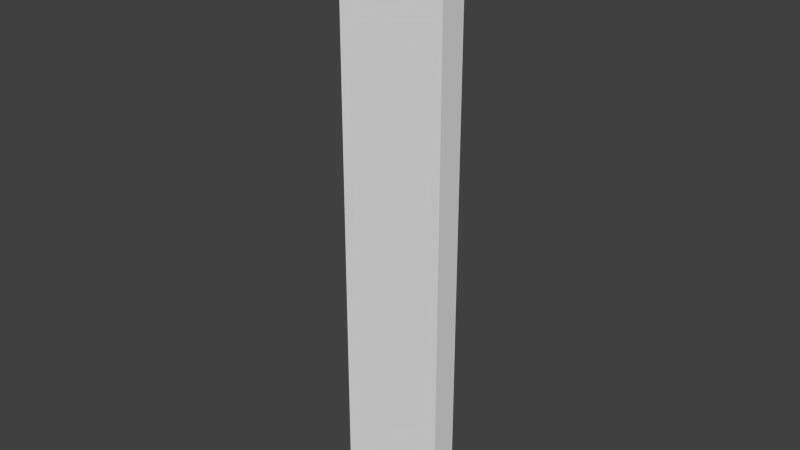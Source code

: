 # Source: fence_default.blend  (saved by Blender 2.73.0; exported with 4.5.12 LTS)
import bpy
from mathutils import Matrix  # noqa: F401  (used for matrix-valued properties, if any)

bpy.ops.wm.read_factory_settings(use_empty=True)
scene = bpy.context.scene
scene.name = 'Scene'

# ---- collections
col_collection_1 = bpy.data.collections.new('Collection 1'); scene.collection.children.link(col_collection_1)

# ---- materials (node trees are filled in below, after node groups)
mat_material_001 = bpy.data.materials.new('Material.001')
mat_material_001.alpha_threshold = 0.0
mat_material_001.roughness = 0.5
mat_material = bpy.data.materials.new('Material')
mat_material.alpha_threshold = 0.0
mat_material.diffuse_color = (0.004108, 0.8, 0.0, 1.0)
mat_material.roughness = 0.5

# ---- material node trees
mat_material_001.use_nodes = True; mat_material_001.node_tree.nodes.clear()
_N = mat_material_001.node_tree.nodes; _L = mat_material_001.node_tree.links
n0 = _N.new('ShaderNodeOutputMaterial'); n0.name = 'Material Output'; n0.location = (300, 300)
n1 = _N.new('ShaderNodeBsdfDiffuse'); n1.name = 'Diffuse BSDF'; n1.location = (10, 300)
n1.inputs[0].default_value = (0.0, 0.007044, 0.8, 1.0)
_L.new(n1.outputs[0], n0.inputs[0])
n0.is_active_output = True

# ---- world
world_world = bpy.data.worlds.new('World'); scene.world = world_world
world_world.color = (0.05088, 0.05088, 0.05088)
world_world.use_sun_shadow = False
world_world.sun_shadow_jitter_overblur = 0.0
world_world.cycles.sampling_method = 'MANUAL'
world_world.cycles.sample_map_resolution = 256

# ---- meshes
me_cube_001 = bpy.data.meshes.new('Cube.001')
me_cube_001.from_pydata([(0.0, 0.0, 0.0), (0.0, 5.0, 0.0), (20.0, 5.0, 0.0), (20.0, 0.0, 0.0), (0.0, 0.0, 110.5), (0.0, 5.0, 110.5), (20.0, 5.0, 110.5), (20.0, 0.0, 110.5)], [], [(4, 5, 1, 0), (5, 6, 2, 1), (6, 7, 3, 2), (7, 4, 0, 3), (0, 1, 2, 3), (7, 6, 5, 4)])
_uv = me_cube_001.uv_layers.new(name='UVMap')
_uv.uv.foreach_set('vector', [0.1876, 0.3438, 0.1876, 0.5, 8.294e-05, 0.5, 8.29e-05, 0.3438, 0.1876, 0.5, 0.8124, 0.5, 0.8124, 0.6875, 0.1876, 0.6875, 0.8124, 0.5, 0.8124, 0.3438, 0.9999, 0.3438, 0.9999, 0.5, 0.8124, 0.3438, 0.1876, 0.3438, 0.1876, 0.1563, 0.8124, 0.1563, 0.1876, 0.1563, 0.1876, 8.294e-05, 0.8124, 8.29e-05, 0.8124, 0.1563, 0.8124, 0.3438, 0.8124, 0.5, 0.1876, 0.5, 0.1876, 0.3438])
me_cube_001.use_remesh_preserve_volume = False
me_cube_001.use_remesh_preserve_attributes = False
me_cube_001.use_mirror_vertex_groups = False
me_cube_001.update()
me_cube = bpy.data.meshes.new('Cube')
me_cube.from_pydata([(0.0, 0.0, 104.5), (0.0, 5.0, 104.5), (20.0, 5.0, 104.5), (20.0, 0.0, 104.5), (0.0, 0.0, 110.5), (0.0, 5.0, 110.5), (20.0, 5.0, 110.5), (20.0, 0.0, 110.5), (0.1, 5.0, 110.5), (0.1, 5.0, 104.5), (0.1, 0.0, 110.5), (0.1, 0.0, 104.5), (19.9, 5.0, 110.5), (19.9, 0.0, 104.5), (19.9, 5.0, 104.5), (19.9, 0.0, 110.5)], [], [(4, 5, 1, 0), (12, 6, 2, 14), (6, 7, 3, 2), (10, 4, 0, 11), (13, 14, 2, 3), (10, 8, 5, 4), (15, 12, 8, 10), (0, 1, 9, 11), (15, 10, 11, 13), (5, 8, 9, 1), (7, 15, 13, 3), (7, 6, 12, 15), (11, 9, 14, 13), (8, 12, 14, 9)])
me_cube.polygons.foreach_set('use_smooth', [True] * 14)
_uv = me_cube.uv_layers.new(name='UVMap')
_uv.uv.foreach_set('vector', [0.1876, 0.3438, 0.1876, 0.5, 8.294e-05, 0.5, 8.29e-05, 0.3438, 0.6562, 0.5, 0.8124, 0.5, 0.8124, 0.6875, 0.6562, 0.6875, 0.8124, 0.5, 0.8124, 0.3438, 0.9999, 0.3438, 0.9999, 0.5, 0.5, 0.3438, 0.1876, 0.3438, 0.1876, 0.1563, 0.5, 0.1563, 0.6562, 0.1563, 0.6562, 8.291e-05, 0.8124, 8.29e-05, 0.8124, 0.1563, 0.5, 0.3438, 0.5, 0.5, 0.1876, 0.5, 0.1876, 0.3438, 0.6562, 0.3438, 0.6562, 0.5, 0.5, 0.5, 0.5, 0.3438, 0.1876, 0.1563, 0.1876, 8.294e-05, 0.5, 8.292e-05, 0.5, 0.1563, 0.6562, 0.3438, 0.5, 0.3438, 0.5, 0.1563, 0.6562, 0.1563, 0.1876, 0.5, 0.5, 0.5, 0.5, 0.6875, 0.1876, 0.6875, 0.8124, 0.3438, 0.6562, 0.3438, 0.6562, 0.1563, 0.8124, 0.1563, 0.8124, 0.3438, 0.8124, 0.5, 0.6562, 0.5, 0.6562, 0.3438, 0.5, 0.1563, 0.5, 8.292e-05, 0.6562, 8.291e-05, 0.6562, 0.1563, 0.5, 0.5, 0.6562, 0.5, 0.6562, 0.6875, 0.5, 0.6875])
me_cube.materials.append(mat_material_001)
me_cube.use_remesh_preserve_volume = False
me_cube.use_remesh_preserve_attributes = False
me_cube.use_mirror_vertex_groups = False
me_cube.update()
me_plane_003 = bpy.data.meshes.new('Plane.003')
me_plane_003.from_pydata([(5.048, 3.499, 3.052e-05), (5.74, 3.173, 3.052e-05), (5.999, 2.452, 3.052e-05), (5.673, 1.76, 3.052e-05), (4.952, 1.501, 3.052e-05), (4.26, 1.827, 3.052e-05), (4.001, 2.548, 3.052e-05), (4.327, 3.24, 3.052e-05), (5.048, 3.499, 110.0), (5.74, 3.173, 110.0), (5.999, 2.452, 110.0), (5.673, 1.76, 110.0), (4.952, 1.501, 110.0), (4.26, 1.827, 110.0), (4.001, 2.548, 110.0), (4.327, 3.24, 110.0), (14.88, 3.499, 0.263), (15.57, 3.173, 0.263), (15.83, 2.452, 0.263), (15.18, 1.326, 37.58), (15.9, 1.76, 0.263), (14.71, 1.448, 38.62), (15.18, 1.501, 0.263), (14.32, 1.751, 39.65), (14.09, 1.827, 0.263), (14.1, 2.184, 40.69), (13.83, 2.548, 0.263), (14.07, 2.672, 41.73), (14.16, 3.24, 0.263), (14.88, 3.499, 110.3), (15.57, 3.173, 110.3), (13.84, 3.129, 42.76), (15.83, 2.452, 110.3), (14.18, 3.478, 43.8), (15.5, 1.76, 110.3), (14.63, 3.658, 44.83), (15.18, 1.501, 110.3), (15.12, 3.638, 45.87), (14.09, 1.827, 110.3), (15.56, 3.42, 46.91), (13.83, 2.548, 110.3), (14.16, 3.24, 110.3), (15.87, 3.044, 47.94), (16.0, 2.574, 48.98), (15.93, 2.09, 50.02), (16.07, 1.678, 51.05), (15.66, 1.465, 52.09), (14.88, 3.674, 37.58), (15.35, 3.552, 38.62), (15.73, 3.249, 39.65), (15.96, 2.816, 40.69), (15.99, 2.328, 41.73), (15.82, 1.871, 42.76), (15.88, 1.522, 43.8), (15.42, 1.342, 44.83), (14.94, 1.362, 45.87), (14.5, 1.58, 46.91), (14.19, 1.956, 47.94), (14.06, 2.426, 48.98), (13.73, 2.91, 50.02), (14.39, 3.322, 51.05), (14.39, 3.535, 52.09), (15.84, 2.192, 37.58), (15.66, 1.97, 38.62), (15.41, 1.84, 39.65), (15.12, 1.824, 40.69), (14.86, 1.924, 41.73), (14.66, 2.125, 42.76), (14.55, 2.39, 43.8), (14.17, 2.674, 44.83), (14.29, 2.928, 45.87), (14.51, 3.108, 46.91), (14.79, 3.183, 47.94), (15.07, 3.14, 48.98), (15.31, 2.986, 50.02), (15.47, 2.748, 51.05), (15.51, 2.467, 52.09), (14.22, 2.808, 37.58), (14.39, 3.03, 38.62), (14.65, 3.16, 39.65), (14.93, 3.176, 40.69), (15.2, 3.076, 41.73), (15.4, 2.875, 42.76), (15.5, 2.61, 43.8), (15.89, 2.326, 44.83), (15.76, 2.072, 45.87), (15.54, 1.892, 46.91), (15.27, 1.817, 47.94), (14.99, 1.86, 48.98), (14.75, 2.014, 50.02), (14.59, 2.252, 51.05), (14.14, 2.533, 52.09), (14.55, 1.148, 37.58), (14.06, 1.542, 38.62), (13.37, 2.101, 39.65), (13.33, 2.73, 40.69), (13.55, 3.318, 41.73), (14.0, 3.766, 42.76), (14.58, 3.994, 43.8), (15.21, 3.964, 44.83), (15.77, 3.681, 45.87), (16.17, 3.194, 46.91), (16.34, 2.586, 47.94), (16.64, 1.964, 48.98), (16.3, 1.435, 50.02), (15.78, 1.089, 51.05), (15.16, 1.069, 52.09), (14.9, 3.931, 52.09), (14.28, 3.911, 51.05), (13.75, 3.565, 50.02), (13.41, 3.036, 48.98), (13.32, 2.414, 47.94), (13.48, 1.806, 46.91), (14.28, 1.319, 45.87), (14.84, 1.036, 44.83), (15.47, 1.006, 43.8), (16.06, 1.234, 42.76), (16.5, 1.682, 41.73), (16.72, 2.27, 40.69), (16.29, 2.899, 39.65), (16.0, 3.458, 38.62), (15.51, 3.852, 37.58), (13.91, 1.762, 37.58), (13.69, 2.197, 38.62), (13.67, 2.685, 39.65), (13.84, 3.141, 40.69), (14.19, 3.486, 41.73), (14.64, 3.66, 42.76), (15.13, 3.634, 43.8), (15.57, 3.412, 44.83), (15.87, 3.032, 45.87), (16.4, 2.56, 46.91), (16.32, 2.078, 47.94), (16.06, 1.669, 48.98), (15.65, 1.403, 50.02), (15.17, 1.327, 51.05), (14.3, 1.512, 52.09), (16.14, 3.238, 37.58), (16.36, 2.803, 38.62), (16.39, 2.315, 39.65), (16.21, 1.859, 40.69), (15.87, 1.514, 41.73), (15.41, 1.34, 42.76), (14.92, 1.366, 43.8), (14.49, 1.588, 44.83), (13.78, 1.968, 45.87), (13.65, 2.44, 46.91), (13.73, 2.922, 47.94), (14.0, 3.331, 48.98), (14.41, 3.597, 50.02), (14.89, 3.673, 51.05), (15.36, 3.488, 52.09), (15.66, 1.465, 36.54), (14.39, 3.535, 36.54), (15.91, 2.467, 36.54), (14.54, 2.533, 36.54), (15.16, 1.069, 36.54), (14.9, 3.931, 36.54), (14.7, 1.512, 36.54), (15.36, 3.488, 36.54), (14.88, 3.499, 54.84), (14.16, 3.24, 54.84), (13.83, 2.548, 54.84), (14.49, 1.827, 54.84), (15.18, 1.501, 54.84), (15.9, 1.76, 54.84), (15.83, 2.452, 54.84), (15.57, 3.173, 54.84), (14.88, 3.499, 33.79), (14.16, 3.24, 33.79), (13.83, 2.548, 33.79), (14.09, 1.827, 33.79), (15.18, 1.501, 33.79), (15.9, 1.76, 33.79), (15.83, 2.452, 33.79), (15.57, 3.173, 33.79), (14.88, 3.499, 86.74), (15.57, 3.173, 86.74), (14.16, 3.24, 86.74), (13.83, 2.548, 86.74), (14.49, 1.827, 86.74), (15.18, 1.501, 86.74), (15.9, 1.76, 86.74), (15.83, 2.452, 86.74), (15.57, 3.173, 65.68), (14.88, 3.499, 65.68), (14.16, 3.24, 65.68), (13.83, 2.548, 65.68), (14.49, 1.827, 65.68), (15.18, 1.501, 65.68), (15.9, 1.76, 65.68), (15.83, 2.452, 65.68), (15.18, 1.326, 69.47), (14.71, 1.448, 70.51), (14.32, 1.751, 71.54), (14.1, 2.184, 72.58), (14.07, 2.672, 73.62), (14.24, 3.129, 74.65), (14.18, 3.478, 75.69), (14.63, 3.658, 76.73), (15.12, 3.638, 77.76), (15.56, 3.42, 78.8), (15.87, 3.044, 79.84), (16.0, 2.574, 80.87), (15.93, 2.09, 81.91), (16.07, 1.678, 82.95), (15.66, 1.465, 83.98), (14.88, 3.674, 69.47), (15.35, 3.552, 70.51), (15.73, 3.249, 71.54), (15.96, 2.816, 72.58), (15.99, 2.328, 73.62), (15.82, 1.871, 74.65), (15.88, 1.522, 75.69), (15.42, 1.342, 76.73), (14.94, 1.362, 77.76), (14.5, 1.58, 78.8), (14.19, 1.956, 79.84), (14.06, 2.426, 80.87), (14.13, 2.91, 81.91), (14.39, 3.322, 82.95), (14.39, 3.535, 83.98), (15.84, 2.192, 69.47), (15.66, 1.97, 70.51), (15.41, 1.84, 71.54), (15.12, 1.824, 72.58), (14.86, 1.924, 73.62), (14.66, 2.125, 74.65), (14.55, 2.39, 75.69), (14.17, 2.674, 76.73), (14.29, 2.928, 77.76), (14.51, 3.108, 78.8), (14.79, 3.183, 79.84), (15.07, 3.14, 80.87), (15.31, 2.986, 81.91), (15.47, 2.748, 82.95), (15.51, 2.467, 83.98), (14.22, 2.808, 69.47), (14.39, 3.03, 70.51), (14.65, 3.16, 71.54), (14.93, 3.176, 72.58), (15.2, 3.076, 73.62), (15.4, 2.875, 74.65), (15.5, 2.61, 75.69), (15.89, 2.326, 76.73), (15.76, 2.072, 77.76), (15.54, 1.892, 78.8), (15.27, 1.817, 79.84), (14.99, 1.86, 80.87), (14.75, 2.014, 81.91), (14.59, 2.252, 82.95), (14.14, 2.533, 83.98), (14.55, 1.148, 69.47), (14.06, 1.542, 70.51), (13.37, 2.101, 71.54), (13.33, 2.73, 72.58), (13.55, 3.318, 73.62), (14.0, 3.766, 74.65), (14.58, 3.994, 75.69), (15.21, 3.964, 76.73), (15.77, 3.681, 77.76), (16.17, 3.194, 78.8), (16.34, 2.586, 79.84), (16.64, 1.964, 80.87), (16.3, 1.435, 81.91), (15.78, 1.089, 82.95), (15.16, 1.069, 83.98), (14.9, 3.931, 83.98), (14.28, 3.911, 82.95), (13.75, 3.565, 81.91), (13.41, 3.036, 80.87), (13.32, 2.414, 79.84), (13.48, 1.806, 78.8), (14.28, 1.319, 77.76), (14.84, 1.036, 76.73), (15.47, 1.006, 75.69), (16.06, 1.234, 74.65), (16.5, 1.682, 73.62), (16.72, 2.27, 72.58), (16.29, 2.899, 71.54), (16.0, 3.458, 70.51), (15.51, 3.852, 69.47), (13.91, 1.762, 69.47), (13.69, 2.197, 70.51), (13.67, 2.685, 71.54), (13.84, 3.141, 72.58), (14.19, 3.486, 73.62), (14.64, 3.66, 74.65), (15.13, 3.634, 75.69), (15.57, 3.412, 76.73), (15.87, 3.032, 77.76), (16.4, 2.56, 78.8), (16.32, 2.078, 79.84), (16.06, 1.669, 80.87), (15.65, 1.403, 81.91), (15.17, 1.327, 82.95), (14.3, 1.512, 83.98), (16.14, 3.238, 69.47), (16.36, 2.803, 70.51), (16.39, 2.315, 71.54), (16.21, 1.859, 72.58), (15.87, 1.514, 73.62), (15.41, 1.34, 74.65), (14.92, 1.366, 75.69), (14.49, 1.588, 76.73), (13.78, 1.968, 77.76), (13.65, 2.44, 78.8), (13.73, 2.922, 79.84), (14.0, 3.331, 80.87), (14.41, 3.597, 81.91), (14.89, 3.673, 82.95), (15.36, 3.488, 83.98), (15.66, 1.465, 68.44), (14.39, 3.535, 68.44), (15.91, 2.467, 68.44), (14.14, 2.533, 68.44), (15.16, 1.069, 68.44), (14.9, 3.931, 68.44), (14.7, 1.512, 68.44), (15.36, 3.488, 68.44)], [], [(0, 1, 2, 3, 4, 5, 6, 7), (14, 13, 12, 11, 10, 9, 8, 15), (9, 1, 0, 8), (15, 7, 6, 14), (11, 3, 2, 10), (13, 5, 4, 12), (14, 6, 5, 13), (0, 7, 15, 8), (12, 4, 3, 11), (10, 2, 1, 9), (17, 175, 174, 18), (141, 66, 65, 140), (49, 119, 120, 48), (180, 38, 40, 179), (136, 91, 90, 135), (74, 44, 43, 73), (89, 59, 58, 88), (135, 90, 89, 134), (16, 17, 18, 20, 22, 24, 26, 28), (161, 160, 107, 61), (87, 57, 56, 86), (166, 165, 46, 76), (181, 36, 38, 180), (165, 164, 106, 46), (151, 76, 75, 150), (163, 162, 91, 136), (144, 69, 68, 143), (177, 30, 32, 183), (134, 89, 88, 133), (160, 167, 151, 107), (133, 88, 87, 132), (162, 161, 61, 91), (169, 153, 157, 168), (104, 134, 133, 103), (140, 65, 64, 139), (95, 125, 124, 94), (109, 149, 148, 110), (28, 169, 168, 16), (93, 123, 122, 92), (101, 131, 130, 100), (40, 38, 36, 34, 32, 30, 29, 41), (142, 67, 66, 141), (115, 143, 142, 116), (112, 146, 145, 113), (72, 42, 39, 71), (118, 140, 139, 119), (170, 171, 158, 155), (67, 31, 27, 66), (116, 142, 141, 117), (167, 166, 76, 151), (172, 173, 152, 156), (48, 120, 121, 47), (128, 83, 82, 127), (75, 45, 44, 74), (123, 78, 77, 122), (107, 151, 150, 108), (171, 172, 156, 158), (130, 85, 84, 129), (169, 170, 155, 153), (178, 41, 29, 176), (126, 81, 80, 125), (114, 144, 143, 115), (66, 27, 25, 65), (103, 133, 132, 102), (94, 124, 123, 93), (84, 54, 53, 83), (56, 112, 113, 55), (149, 74, 73, 148), (143, 68, 67, 142), (71, 39, 37, 70), (63, 21, 19, 62), (100, 130, 129, 99), (179, 40, 41, 178), (83, 53, 52, 82), (23, 94, 93, 21), (146, 71, 70, 145), (138, 63, 62, 137), (70, 37, 35, 69), (182, 34, 36, 181), (99, 129, 128, 98), (91, 61, 60, 90), (82, 52, 51, 81), (42, 102, 101, 39), (145, 70, 69, 144), (183, 32, 34, 182), (69, 35, 33, 68), (106, 136, 135, 105), (98, 128, 127, 97), (90, 60, 59, 89), (81, 51, 50, 80), (80, 50, 49, 79), (79, 49, 48, 78), (39, 101, 100, 37), (21, 93, 92, 19), (55, 113, 114, 54), (65, 25, 23, 64), (86, 56, 55, 85), (129, 84, 83, 128), (88, 58, 57, 87), (78, 48, 47, 77), (37, 100, 99, 35), (164, 163, 136, 106), (54, 114, 115, 53), (108, 150, 149, 109), (113, 145, 144, 114), (96, 126, 125, 95), (97, 127, 126, 96), (35, 99, 98, 33), (61, 107, 108, 60), (53, 115, 116, 52), (127, 82, 81, 126), (117, 141, 140, 118), (102, 132, 131, 101), (105, 135, 134, 104), (46, 106, 105, 45), (33, 98, 97, 31), (60, 108, 109, 59), (52, 116, 117, 51), (148, 73, 72, 147), (139, 64, 63, 138), (64, 23, 21, 63), (68, 33, 31, 67), (45, 105, 104, 44), (31, 97, 96, 27), (59, 109, 110, 58), (51, 117, 118, 50), (120, 138, 137, 121), (125, 80, 79, 124), (150, 75, 74, 149), (76, 46, 45, 75), (44, 104, 103, 43), (27, 96, 95, 25), (58, 110, 111, 57), (124, 79, 78, 123), (111, 147, 146, 112), (85, 55, 54, 84), (132, 87, 86, 131), (50, 118, 119, 49), (43, 103, 102, 42), (25, 95, 94, 23), (57, 111, 112, 56), (110, 148, 147, 111), (119, 139, 138, 120), (147, 72, 71, 146), (131, 86, 85, 130), (73, 43, 42, 72), (137, 62, 154, 159), (62, 19, 152, 154), (92, 122, 158, 156), (77, 47, 153, 155), (19, 92, 156, 152), (47, 121, 157, 153), (122, 77, 155, 158), (121, 137, 159, 157), (174, 175, 159, 154), (18, 174, 173, 20), (20, 173, 172, 22), (22, 172, 171, 24), (24, 171, 170, 26), (26, 170, 169, 28), (16, 168, 175, 17), (176, 29, 30, 177), (175, 168, 157, 159), (173, 174, 154, 152), (247, 217, 216, 246), (178, 176, 267, 221), (295, 250, 249, 294), (249, 219, 218, 248), (234, 204, 203, 233), (296, 251, 250, 295), (209, 279, 280, 208), (301, 226, 225, 300), (163, 188, 187, 162), (164, 189, 188, 163), (167, 184, 191, 166), (161, 186, 185, 160), (162, 187, 186, 161), (165, 190, 189, 164), (166, 191, 190, 165), (160, 185, 184, 167), (183, 182, 206, 236), (311, 236, 235, 310), (180, 179, 251, 296), (304, 229, 228, 303), (294, 249, 248, 293), (176, 177, 311, 267), (293, 248, 247, 292), (179, 178, 221, 251), (186, 187, 315, 313), (264, 294, 293, 263), (300, 225, 224, 299), (255, 285, 284, 254), (269, 309, 308, 270), (253, 283, 282, 252), (261, 291, 290, 260), (302, 227, 226, 301), (275, 303, 302, 276), (272, 306, 305, 273), (232, 202, 201, 231), (278, 300, 299, 279), (187, 188, 318, 315), (227, 197, 196, 226), (276, 302, 301, 277), (177, 183, 236, 311), (186, 313, 317, 185), (208, 280, 281, 207), (288, 243, 242, 287), (235, 205, 204, 234), (283, 238, 237, 282), (267, 311, 310, 268), (188, 189, 316, 318), (290, 245, 244, 289), (190, 191, 314, 312), (286, 241, 240, 285), (274, 304, 303, 275), (226, 196, 195, 225), (263, 293, 292, 262), (254, 284, 283, 253), (244, 214, 213, 243), (216, 272, 273, 215), (309, 234, 233, 308), (303, 228, 227, 302), (231, 201, 200, 230), (223, 193, 192, 222), (260, 290, 289, 259), (243, 213, 212, 242), (194, 254, 253, 193), (306, 231, 230, 305), (298, 223, 222, 297), (230, 200, 199, 229), (259, 289, 288, 258), (251, 221, 220, 250), (242, 212, 211, 241), (202, 262, 261, 201), (305, 230, 229, 304), (229, 199, 198, 228), (266, 296, 295, 265), (258, 288, 287, 257), (250, 220, 219, 249), (241, 211, 210, 240), (240, 210, 209, 239), (239, 209, 208, 238), (201, 261, 260, 200), (193, 253, 252, 192), (215, 273, 274, 214), (225, 195, 194, 224), (246, 216, 215, 245), (289, 244, 243, 288), (248, 218, 217, 247), (238, 208, 207, 237), (200, 260, 259, 199), (214, 274, 275, 213), (268, 310, 309, 269), (273, 305, 304, 274), (256, 286, 285, 255), (257, 287, 286, 256), (199, 259, 258, 198), (221, 267, 268, 220), (213, 275, 276, 212), (287, 242, 241, 286), (277, 301, 300, 278), (262, 292, 291, 261), (265, 295, 294, 264), (206, 266, 265, 205), (198, 258, 257, 197), (220, 268, 269, 219), (212, 276, 277, 211), (308, 233, 232, 307), (299, 224, 223, 298), (224, 194, 193, 223), (228, 198, 197, 227), (205, 265, 264, 204), (197, 257, 256, 196), (219, 269, 270, 218), (211, 277, 278, 210), (280, 298, 297, 281), (285, 240, 239, 284), (310, 235, 234, 309), (236, 206, 205, 235), (204, 264, 263, 203), (196, 256, 255, 195), (218, 270, 271, 217), (284, 239, 238, 283), (271, 307, 306, 272), (245, 215, 214, 244), (292, 247, 246, 291), (210, 278, 279, 209), (203, 263, 262, 202), (195, 255, 254, 194), (217, 271, 272, 216), (270, 308, 307, 271), (279, 299, 298, 280), (307, 232, 231, 306), (291, 246, 245, 290), (233, 203, 202, 232), (297, 222, 314, 319), (222, 192, 312, 314), (252, 282, 318, 316), (237, 207, 313, 315), (192, 252, 316, 312), (207, 281, 317, 313), (282, 237, 315, 318), (281, 297, 319, 317), (184, 185, 317, 319), (191, 184, 319, 314), (189, 190, 312, 316), (181, 180, 296, 266), (182, 181, 266, 206)])
me_plane_003.polygons.foreach_set('use_smooth', [True] * 308)
_uv = me_plane_003.uv_layers.new(name='UVMap')
_uv.uv.foreach_set('vector', [0.1754, 6.04e-05, 0.1821, 5.983e-05, 0.1868, 0.004774, 0.1868, 0.01144, 0.1821, 0.01616, 0.1754, 0.01616, 0.1707, 0.01144, 0.1707, 0.004775, 0.1601, 0.9858, 0.1554, 0.9905, 0.1487, 0.9905, 0.144, 0.9858, 0.144, 0.9791, 0.1487, 0.9744, 0.1554, 0.9744, 0.1601, 0.9791, 0.1487, 0.9744, 0.1487, 0.01616, 0.1554, 0.01616, 0.1554, 0.9744, 0.1621, 0.9744, 0.1621, 0.01616, 0.1687, 0.01616, 0.1688, 0.9744, 0.1354, 0.9744, 0.1354, 0.01616, 0.1421, 0.01616, 0.1421, 0.9744, 0.1754, 0.9744, 0.1754, 0.01616, 0.1821, 0.01616, 0.1821, 0.9744, 0.1688, 0.9744, 0.1687, 0.01616, 0.1754, 0.01616, 0.1754, 0.9744, 0.1554, 0.01616, 0.1621, 0.01616, 0.1621, 0.9744, 0.1554, 0.9744, 0.1287, 0.9744, 0.1287, 0.01616, 0.1354, 0.01616, 0.1354, 0.9744, 0.1421, 0.9744, 0.1421, 0.01616, 0.1487, 0.01616, 0.1487, 0.9744, 0.02437, 0.02573, 0.08195, 0.3917, 0.07392, 0.393, 0.01601, 0.02707, 0.07999, 0.4681, 0.07159, 0.4697, 0.07235, 0.4608, 0.08101, 0.4594, 0.09401, 0.4474, 0.08825, 0.4488, 0.09072, 0.4384, 0.0964, 0.4373, 0.09077, 0.7723, 0.1033, 0.9823, 0.0965, 0.9827, 0.08249, 0.7732, 0.08906, 0.5398, 0.08323, 0.5405, 0.08483, 0.5332, 0.09179, 0.5325, 0.06455, 0.5304, 0.05793, 0.5318, 0.05847, 0.5248, 0.0652, 0.5235, 0.08634, 0.5263, 0.07811, 0.5267, 0.08078, 0.5202, 0.08762, 0.5194, 0.09179, 0.5325, 0.08483, 0.5332, 0.08634, 0.5263, 0.09315, 0.5256, 0.0578, 5.983e-05, 0.06625, 5.983e-05, 0.07223, 0.006036, 0.07622, 0.0126, 0.07025, 0.01858, 0.0578, 0.02046, 0.05182, 0.01449, 0.05182, 0.006036, 0.08073, 0.5578, 0.07601, 0.5585, 0.07305, 0.5416, 0.07688, 0.541, 0.08892, 0.5124, 0.08195, 0.5132, 0.08309, 0.5061, 0.09027, 0.5052, 0.0667, 0.5605, 0.06252, 0.5614, 0.05703, 0.5452, 0.06323, 0.5438, 0.09735, 0.7718, 0.1135, 0.9816, 0.1033, 0.9823, 0.09077, 0.7723, 0.06252, 0.5614, 0.05793, 0.5623, 0.05337, 0.5464, 0.05703, 0.5452, 0.06941, 0.5426, 0.06323, 0.5438, 0.06396, 0.5371, 0.07051, 0.5359, 0.09124, 0.5559, 0.08539, 0.5571, 0.08323, 0.5405, 0.08906, 0.5398, 0.07692, 0.4931, 0.06903, 0.4948, 0.07023, 0.4864, 0.07808, 0.4851, 0.06277, 0.7742, 0.07603, 0.9839, 0.06921, 0.9843, 0.05624, 0.7748, 0.09315, 0.5256, 0.08634, 0.5263, 0.08762, 0.5194, 0.09451, 0.5187, 0.07601, 0.5585, 0.07132, 0.5595, 0.06941, 0.5426, 0.07305, 0.5416, 0.09451, 0.5187, 0.08762, 0.5194, 0.08892, 0.5124, 0.09594, 0.5117, 0.08539, 0.5571, 0.08073, 0.5578, 0.07688, 0.541, 0.08323, 0.5405, 0.09798, 0.3888, 0.1014, 0.4168, 0.0955, 0.4181, 0.09002, 0.3905, 0.09694, 0.5247, 0.09315, 0.5256, 0.09451, 0.5187, 0.09834, 0.5178, 0.08101, 0.4594, 0.07235, 0.4608, 0.0735, 0.4515, 0.08306, 0.4503, 0.1163, 0.4554, 0.1109, 0.456, 0.1138, 0.4465, 0.1194, 0.446, 0.07467, 0.5278, 0.07113, 0.5291, 0.07187, 0.5222, 0.07557, 0.5211, 0.04108, 0.02306, 0.09798, 0.3888, 0.09002, 0.3905, 0.03272, 0.02439, 0.1236, 0.4348, 0.1169, 0.4365, 0.1193, 0.4265, 0.1268, 0.4241, 0.1011, 0.5036, 0.09723, 0.5048, 0.09876, 0.4969, 0.1031, 0.4964, 0.08837, 0.9948, 0.08383, 0.9999, 0.0737, 0.999, 0.0719, 0.9958, 0.0715, 0.989, 0.07603, 0.9839, 0.08285, 0.9835, 0.08796, 0.988, 0.07916, 0.4767, 0.07101, 0.4783, 0.07159, 0.4697, 0.07999, 0.4681, 0.08254, 0.4838, 0.07808, 0.4851, 0.07916, 0.4767, 0.08386, 0.4753, 0.07714, 0.5076, 0.07356, 0.5086, 0.07499, 0.5016, 0.08, 0.4998, 0.06595, 0.5166, 0.05919, 0.5178, 0.05992, 0.5108, 0.0668, 0.5096, 0.08545, 0.4583, 0.08101, 0.4594, 0.08306, 0.4503, 0.08825, 0.4488, 0.1057, 0.3869, 0.1136, 0.3858, 0.1221, 0.414, 0.1115, 0.4154, 0.07101, 0.4783, 0.0616, 0.4802, 0.06323, 0.4718, 0.07159, 0.4697, 0.08386, 0.4753, 0.07916, 0.4767, 0.07999, 0.4681, 0.08454, 0.4665, 0.07132, 0.5595, 0.0667, 0.5605, 0.06323, 0.5438, 0.06941, 0.5426, 0.05861, 0.3955, 0.06664, 0.3942, 0.06805, 0.4225, 0.06197, 0.4239, 0.0964, 0.4373, 0.09072, 0.4384, 0.09322, 0.4284, 0.09881, 0.4272, 0.1036, 0.4816, 0.09559, 0.4819, 0.09738, 0.4738, 0.1058, 0.4735, 0.06396, 0.5371, 0.05665, 0.5384, 0.05793, 0.5318, 0.06455, 0.5304, 0.1169, 0.4365, 0.1066, 0.4368, 0.1092, 0.4265, 0.1193, 0.4265, 0.07305, 0.5416, 0.06941, 0.5426, 0.07051, 0.5359, 0.07426, 0.5347, 0.1136, 0.3858, 0.1256, 0.3846, 0.1286, 0.4131, 0.1221, 0.414, 0.09876, 0.4969, 0.09195, 0.4978, 0.09329, 0.49, 0.1013, 0.4894, 0.09798, 0.3888, 0.1057, 0.3869, 0.1115, 0.4154, 0.1014, 0.4168, 0.07596, 0.7734, 0.08968, 0.9831, 0.08285, 0.9835, 0.06936, 0.7737, 0.1083, 0.4649, 0.0994, 0.4652, 0.1016, 0.4562, 0.1109, 0.456, 0.08122, 0.4919, 0.07692, 0.4931, 0.07808, 0.4851, 0.08254, 0.4838, 0.07159, 0.4697, 0.06323, 0.4718, 0.06349, 0.4628, 0.07235, 0.4608, 0.09834, 0.5178, 0.09451, 0.5187, 0.09594, 0.5117, 0.0989, 0.5106, 0.1194, 0.446, 0.1138, 0.4465, 0.1169, 0.4365, 0.1236, 0.4348, 0.09329, 0.49, 0.08555, 0.4908, 0.08709, 0.4826, 0.09559, 0.4819, 0.08309, 0.5061, 0.07714, 0.5076, 0.08, 0.4998, 0.08424, 0.4986, 0.07113, 0.5291, 0.06455, 0.5304, 0.0652, 0.5235, 0.07187, 0.5222, 0.07808, 0.4851, 0.07023, 0.4864, 0.07101, 0.4783, 0.07916, 0.4767, 0.0668, 0.5096, 0.05992, 0.5108, 0.06072, 0.5036, 0.06783, 0.5024, 0.07479, 0.4417, 0.06505, 0.4435, 0.06608, 0.4332, 0.07626, 0.4316, 0.1031, 0.4964, 0.09876, 0.4969, 0.1013, 0.4894, 0.1057, 0.4889, 0.08249, 0.7732, 0.0965, 0.9827, 0.08968, 0.9831, 0.07596, 0.7734, 0.09559, 0.4819, 0.08709, 0.4826, 0.08893, 0.4746, 0.09738, 0.4738, 0.06416, 0.4533, 0.05627, 0.4556, 0.05981, 0.4454, 0.06505, 0.4435, 0.07356, 0.5086, 0.0668, 0.5096, 0.06783, 0.5024, 0.07499, 0.5016, 0.08451, 0.4403, 0.07479, 0.4417, 0.07626, 0.4316, 0.08607, 0.4306, 0.06783, 0.5024, 0.06072, 0.5036, 0.0615, 0.4962, 0.06903, 0.4948, 0.0503, 0.7752, 0.0624, 0.9847, 0.05873, 0.985, 0.04376, 0.7756, 0.1057, 0.4889, 0.1013, 0.4894, 0.1036, 0.4816, 0.1082, 0.481, 0.08323, 0.5405, 0.07688, 0.541, 0.07788, 0.5344, 0.08483, 0.5332, 0.09738, 0.4738, 0.08893, 0.4746, 0.0906, 0.4659, 0.0994, 0.4652, 0.05919, 0.5178, 0.05549, 0.519, 0.05616, 0.512, 0.05992, 0.5108, 0.07499, 0.5016, 0.06783, 0.5024, 0.06903, 0.4948, 0.07692, 0.4931, 0.05624, 0.7748, 0.06921, 0.9843, 0.0624, 0.9847, 0.0503, 0.7752, 0.06903, 0.4948, 0.0615, 0.4962, 0.06205, 0.4883, 0.07023, 0.4864, 0.0944, 0.5385, 0.08906, 0.5398, 0.09179, 0.5325, 0.09563, 0.5315, 0.1082, 0.481, 0.1036, 0.4816, 0.1058, 0.4735, 0.1107, 0.4728, 0.08483, 0.5332, 0.07788, 0.5344, 0.07811, 0.5267, 0.08634, 0.5263, 0.0994, 0.4652, 0.0906, 0.4659, 0.0923, 0.457, 0.1016, 0.4562, 0.1016, 0.4562, 0.0923, 0.457, 0.09401, 0.4474, 0.1039, 0.4467, 0.1039, 0.4467, 0.09401, 0.4474, 0.0964, 0.4373, 0.1066, 0.4368, 0.05992, 0.5108, 0.05616, 0.512, 0.05687, 0.5049, 0.06072, 0.5036, 0.06505, 0.4435, 0.05981, 0.4454, 0.0604, 0.435, 0.06608, 0.4332, 0.08424, 0.4986, 0.08, 0.4998, 0.08122, 0.4919, 0.08555, 0.4908, 0.07235, 0.4608, 0.06349, 0.4628, 0.06416, 0.4533, 0.0735, 0.4515, 0.09027, 0.5052, 0.08309, 0.5061, 0.08424, 0.4986, 0.09195, 0.4978, 0.1013, 0.4894, 0.09329, 0.49, 0.09559, 0.4819, 0.1036, 0.4816, 0.08762, 0.5194, 0.08078, 0.5202, 0.08195, 0.5132, 0.08892, 0.5124, 0.1066, 0.4368, 0.0964, 0.4373, 0.09881, 0.4272, 0.1092, 0.4265, 0.06072, 0.5036, 0.05687, 0.5049, 0.05756, 0.4976, 0.0615, 0.4962, 0.09588, 0.5551, 0.09124, 0.5559, 0.08906, 0.5398, 0.0944, 0.5385, 0.08555, 0.4908, 0.08122, 0.4919, 0.08254, 0.4838, 0.08709, 0.4826, 0.07426, 0.5347, 0.07051, 0.5359, 0.07113, 0.5291, 0.07467, 0.5278, 0.08, 0.4998, 0.07499, 0.5016, 0.07692, 0.4931, 0.08122, 0.4919, 0.1133, 0.4643, 0.1083, 0.4649, 0.1109, 0.456, 0.1163, 0.4554, 0.1107, 0.4728, 0.1058, 0.4735, 0.1083, 0.4649, 0.1133, 0.4643, 0.0615, 0.4962, 0.05756, 0.4976, 0.05799, 0.4901, 0.06205, 0.4883, 0.07688, 0.541, 0.07305, 0.5416, 0.07426, 0.5347, 0.07788, 0.5344, 0.08709, 0.4826, 0.08254, 0.4838, 0.08386, 0.4753, 0.08893, 0.4746, 0.1058, 0.4735, 0.09738, 0.4738, 0.0994, 0.4652, 0.1083, 0.4649, 0.08454, 0.4665, 0.07999, 0.4681, 0.08101, 0.4594, 0.08545, 0.4583, 0.0989, 0.5106, 0.09594, 0.5117, 0.09723, 0.5048, 0.1011, 0.5036, 0.09563, 0.5315, 0.09179, 0.5325, 0.09315, 0.5256, 0.09694, 0.5247, 0.05703, 0.5452, 0.05337, 0.5464, 0.05321, 0.5398, 0.05665, 0.5384, 0.06205, 0.4883, 0.05799, 0.4901, 0.05756, 0.4822, 0.0616, 0.4802, 0.07788, 0.5344, 0.07426, 0.5347, 0.07467, 0.5278, 0.07811, 0.5267, 0.08893, 0.4746, 0.08386, 0.4753, 0.08454, 0.4665, 0.0906, 0.4659, 0.07187, 0.5222, 0.0652, 0.5235, 0.06595, 0.5166, 0.07264, 0.5154, 0.08306, 0.4503, 0.0735, 0.4515, 0.07479, 0.4417, 0.08451, 0.4403, 0.0735, 0.4515, 0.06416, 0.4533, 0.06505, 0.4435, 0.07479, 0.4417, 0.07023, 0.4864, 0.06205, 0.4883, 0.0616, 0.4802, 0.07101, 0.4783, 0.05665, 0.5384, 0.05321, 0.5398, 0.05361, 0.5329, 0.05793, 0.5318, 0.0616, 0.4802, 0.05756, 0.4822, 0.0574, 0.4738, 0.06323, 0.4718, 0.07811, 0.5267, 0.07467, 0.5278, 0.07557, 0.5211, 0.08078, 0.5202, 0.0906, 0.4659, 0.08454, 0.4665, 0.08545, 0.4583, 0.0923, 0.457, 0.09072, 0.4384, 0.08451, 0.4403, 0.08607, 0.4306, 0.09322, 0.4284, 0.1109, 0.456, 0.1016, 0.4562, 0.1039, 0.4467, 0.1138, 0.4465, 0.07051, 0.5359, 0.06396, 0.5371, 0.06455, 0.5304, 0.07113, 0.5291, 0.06323, 0.5438, 0.05703, 0.5452, 0.05665, 0.5384, 0.06396, 0.5371, 0.05793, 0.5318, 0.05361, 0.5329, 0.05331, 0.5259, 0.05847, 0.5248, 0.06323, 0.4718, 0.0574, 0.4738, 0.05647, 0.4649, 0.06349, 0.4628, 0.08078, 0.5202, 0.07557, 0.5211, 0.07627, 0.5143, 0.08195, 0.5132, 0.1138, 0.4465, 0.1039, 0.4467, 0.1066, 0.4368, 0.1169, 0.4365, 0.07627, 0.5143, 0.07264, 0.5154, 0.07356, 0.5086, 0.07714, 0.5076, 0.09195, 0.4978, 0.08424, 0.4986, 0.08555, 0.4908, 0.09329, 0.49, 0.09594, 0.5117, 0.08892, 0.5124, 0.09027, 0.5052, 0.09723, 0.5048, 0.0923, 0.457, 0.08545, 0.4583, 0.08825, 0.4488, 0.09401, 0.4474, 0.05847, 0.5248, 0.05331, 0.5259, 0.05549, 0.519, 0.05919, 0.5178, 0.06349, 0.4628, 0.05647, 0.4649, 0.05627, 0.4556, 0.06416, 0.4533, 0.08195, 0.5132, 0.07627, 0.5143, 0.07714, 0.5076, 0.08309, 0.5061, 0.07557, 0.5211, 0.07187, 0.5222, 0.07264, 0.5154, 0.07627, 0.5143, 0.08825, 0.4488, 0.08306, 0.4503, 0.08451, 0.4403, 0.09072, 0.4384, 0.07264, 0.5154, 0.06595, 0.5166, 0.0668, 0.5096, 0.07356, 0.5086, 0.09723, 0.5048, 0.09027, 0.5052, 0.09195, 0.4978, 0.09876, 0.4969, 0.0652, 0.5235, 0.05847, 0.5248, 0.05919, 0.5178, 0.06595, 0.5166, 0.08607, 0.4306, 0.07626, 0.4316, 0.07824, 0.4211, 0.08949, 0.4191, 0.07626, 0.4316, 0.06608, 0.4332, 0.06805, 0.4225, 0.07824, 0.4211, 0.1268, 0.4241, 0.1193, 0.4265, 0.1221, 0.414, 0.1286, 0.4131, 0.1092, 0.4265, 0.09881, 0.4272, 0.1014, 0.4168, 0.1115, 0.4154, 0.06608, 0.4332, 0.0604, 0.435, 0.06197, 0.4239, 0.06805, 0.4225, 0.09881, 0.4272, 0.09322, 0.4284, 0.0955, 0.4181, 0.1014, 0.4168, 0.1193, 0.4265, 0.1092, 0.4265, 0.1115, 0.4154, 0.1221, 0.414, 0.09322, 0.4284, 0.08607, 0.4306, 0.08949, 0.4191, 0.0955, 0.4181, 0.07392, 0.393, 0.08195, 0.3917, 0.08949, 0.4191, 0.07824, 0.4211, 0.01601, 0.02707, 0.07392, 0.393, 0.06664, 0.3942, 0.008413, 0.02828, 0.008413, 0.02828, 0.06664, 0.3942, 0.05861, 0.3955, 5.983e-05, 0.02962, 0.07025, 0.01858, 0.1256, 0.3846, 0.1136, 0.3858, 0.0578, 0.02046, 0.0578, 0.02046, 0.1136, 0.3858, 0.1057, 0.3869, 0.04944, 0.02172, 0.04944, 0.02172, 0.1057, 0.3869, 0.09798, 0.3888, 0.04108, 0.02306, 0.03272, 0.02439, 0.09002, 0.3905, 0.08195, 0.3917, 0.02437, 0.02573, 0.06936, 0.7737, 0.08285, 0.9835, 0.07603, 0.9839, 0.06277, 0.7742, 0.08195, 0.3917, 0.09002, 0.3905, 0.0955, 0.4181, 0.08949, 0.4191, 0.06664, 0.3942, 0.07392, 0.393, 0.07824, 0.4211, 0.06805, 0.4225, 0.08911, 0.7168, 0.08148, 0.7176, 0.083, 0.7101, 0.09036, 0.7092, 0.07596, 0.7734, 0.06936, 0.7737, 0.06815, 0.7507, 0.0732, 0.7505, 0.09311, 0.7407, 0.08429, 0.7416, 0.08609, 0.733, 0.09451, 0.7319, 0.08609, 0.733, 0.07765, 0.7335, 0.07968, 0.7253, 0.0877, 0.7247, 0.05944, 0.7351, 0.05104, 0.7353, 0.05341, 0.7271, 0.06154, 0.727, 0.08934, 0.7502, 0.08157, 0.7507, 0.08429, 0.7416, 0.09311, 0.7407, 0.09174, 0.6611, 0.08778, 0.6621, 0.08939, 0.6551, 0.0931, 0.6543, 0.08144, 0.6761, 0.07478, 0.677, 0.07601, 0.6703, 0.08247, 0.6696, 0.09124, 0.5559, 0.1037, 0.6223, 0.09786, 0.6233, 0.08539, 0.5571, 0.09588, 0.5551, 0.1084, 0.6214, 0.1037, 0.6223, 0.09124, 0.5559, 0.07132, 0.5595, 0.08392, 0.6263, 0.07923, 0.6271, 0.0667, 0.5605, 0.08073, 0.5578, 0.0933, 0.6245, 0.08865, 0.6255, 0.07601, 0.5585, 0.08539, 0.5571, 0.09786, 0.6233, 0.0933, 0.6245, 0.08073, 0.5578, 0.06252, 0.5614, 0.07501, 0.6278, 0.07038, 0.6286, 0.05793, 0.5623, 0.0667, 0.5605, 0.07923, 0.6271, 0.07501, 0.6278, 0.06252, 0.5614, 0.07601, 0.5585, 0.08865, 0.6255, 0.08392, 0.6263, 0.07132, 0.5595, 0.05624, 0.7748, 0.0503, 0.7752, 0.0465, 0.7522, 0.05497, 0.7518, 0.06326, 0.7514, 0.05497, 0.7518, 0.05733, 0.7433, 0.06584, 0.743, 0.09077, 0.7723, 0.08249, 0.7732, 0.08157, 0.7507, 0.08934, 0.7502, 0.07768, 0.6971, 0.07024, 0.6979, 0.07233, 0.6906, 0.07919, 0.69, 0.09451, 0.7319, 0.08609, 0.733, 0.0877, 0.7247, 0.09569, 0.7236, 0.06936, 0.7737, 0.06277, 0.7742, 0.06326, 0.7514, 0.06815, 0.7507, 0.09569, 0.7236, 0.0877, 0.7247, 0.08911, 0.7168, 0.09673, 0.7156, 0.08249, 0.7732, 0.07596, 0.7734, 0.0732, 0.7505, 0.08157, 0.7507, 0.0933, 0.6245, 0.09786, 0.6233, 0.102, 0.6401, 0.0957, 0.6412, 0.09911, 0.7306, 0.09451, 0.7319, 0.09569, 0.7236, 0.1, 0.7223, 0.08247, 0.6696, 0.07601, 0.6703, 0.07741, 0.6636, 0.08415, 0.6631, 0.1076, 0.6652, 0.104, 0.6661, 0.1051, 0.6594, 0.1088, 0.6586, 0.07223, 0.7335, 0.06771, 0.7346, 0.06942, 0.7266, 0.07369, 0.7257, 0.1105, 0.6511, 0.1064, 0.6527, 0.1072, 0.6461, 0.112, 0.6444, 0.1012, 0.7067, 0.09744, 0.7083, 0.09817, 0.7004, 0.1022, 0.6994, 0.08045, 0.683, 0.0736, 0.6838, 0.07478, 0.677, 0.08144, 0.6761, 0.08308, 0.6891, 0.07919, 0.69, 0.08045, 0.683, 0.08434, 0.682, 0.07676, 0.7113, 0.07296, 0.7119, 0.07513, 0.705, 0.08017, 0.7036, 0.06365, 0.7193, 0.05593, 0.7193, 0.05838, 0.7119, 0.06578, 0.712, 0.08575, 0.6689, 0.08247, 0.6696, 0.08415, 0.6631, 0.08778, 0.6621, 0.09786, 0.6233, 0.1037, 0.6223, 0.1091, 0.6385, 0.102, 0.6401, 0.0736, 0.6838, 0.06683, 0.6846, 0.06802, 0.6778, 0.07478, 0.677, 0.08434, 0.682, 0.08045, 0.683, 0.08144, 0.6761, 0.08499, 0.6751, 0.06277, 0.7742, 0.05624, 0.7748, 0.05497, 0.7518, 0.06326, 0.7514, 0.0933, 0.6245, 0.0957, 0.6412, 0.09213, 0.6421, 0.08865, 0.6255, 0.0931, 0.6543, 0.08939, 0.6551, 0.09088, 0.6486, 0.09438, 0.6477, 0.1009, 0.6864, 0.09421, 0.6873, 0.09523, 0.6805, 0.1019, 0.6796, 0.05733, 0.7433, 0.04777, 0.7432, 0.05104, 0.7353, 0.05944, 0.7351, 0.1064, 0.6527, 0.09971, 0.6535, 0.1008, 0.6469, 0.1072, 0.6461, 0.06815, 0.7507, 0.06326, 0.7514, 0.06584, 0.743, 0.07076, 0.7421, 0.1037, 0.6223, 0.1084, 0.6214, 0.1128, 0.6376, 0.1091, 0.6385, 0.09817, 0.7004, 0.09174, 0.7017, 0.09263, 0.6944, 0.09972, 0.6933, 0.07501, 0.6278, 0.07923, 0.6271, 0.08154, 0.644, 0.07532, 0.6446, 0.1029, 0.6728, 0.0963, 0.6737, 0.09737, 0.667, 0.104, 0.6661, 0.08168, 0.6962, 0.07768, 0.6971, 0.07919, 0.69, 0.08308, 0.6891, 0.07478, 0.677, 0.06802, 0.6778, 0.06931, 0.6709, 0.07601, 0.6703, 0.1, 0.7223, 0.09569, 0.7236, 0.09673, 0.7156, 0.09981, 0.7142, 0.1088, 0.6586, 0.1051, 0.6594, 0.1064, 0.6527, 0.1105, 0.6511, 0.09263, 0.6944, 0.08564, 0.6953, 0.08699, 0.6881, 0.09421, 0.6873, 0.083, 0.7101, 0.07676, 0.7113, 0.08017, 0.7036, 0.08433, 0.7026, 0.06771, 0.7346, 0.05944, 0.7351, 0.06154, 0.727, 0.06942, 0.7266, 0.07919, 0.69, 0.07233, 0.6906, 0.0736, 0.6838, 0.08045, 0.683, 0.06578, 0.712, 0.05838, 0.7119, 0.06078, 0.7048, 0.06799, 0.7049, 0.07876, 0.657, 0.07221, 0.6576, 0.07359, 0.651, 0.08008, 0.6505, 0.1022, 0.6994, 0.09817, 0.7004, 0.09972, 0.6933, 0.1035, 0.6924, 0.09421, 0.6873, 0.08699, 0.6881, 0.08845, 0.6814, 0.09523, 0.6805, 0.07075, 0.6642, 0.06497, 0.665, 0.06858, 0.6583, 0.07221, 0.6576, 0.07296, 0.7119, 0.06578, 0.712, 0.06799, 0.7049, 0.07513, 0.705, 0.08528, 0.6563, 0.07876, 0.657, 0.08008, 0.6505, 0.08635, 0.65, 0.06799, 0.7049, 0.06078, 0.7048, 0.06308, 0.6979, 0.07024, 0.6979, 0.1035, 0.6924, 0.09972, 0.6933, 0.1009, 0.6864, 0.1046, 0.6854, 0.08157, 0.7507, 0.0732, 0.7505, 0.07541, 0.7421, 0.08429, 0.7416, 0.09523, 0.6805, 0.08845, 0.6814, 0.08964, 0.6746, 0.0963, 0.6737, 0.05593, 0.7193, 0.05149, 0.7197, 0.05412, 0.7123, 0.05838, 0.7119, 0.07513, 0.705, 0.06799, 0.7049, 0.07024, 0.6979, 0.07768, 0.6971, 0.07024, 0.6979, 0.06308, 0.6979, 0.0651, 0.6911, 0.07233, 0.6906, 0.09656, 0.7488, 0.08934, 0.7502, 0.09311, 0.7407, 0.09807, 0.7394, 0.1046, 0.6854, 0.1009, 0.6864, 0.1019, 0.6796, 0.1056, 0.6785, 0.08429, 0.7416, 0.07541, 0.7421, 0.07765, 0.7335, 0.08609, 0.733, 0.0963, 0.6737, 0.08964, 0.6746, 0.09074, 0.6679, 0.09737, 0.667, 0.09737, 0.667, 0.09074, 0.6679, 0.09174, 0.6611, 0.09849, 0.6602, 0.09849, 0.6602, 0.09174, 0.6611, 0.0931, 0.6543, 0.09971, 0.6535, 0.05838, 0.7119, 0.05412, 0.7123, 0.05668, 0.7051, 0.06078, 0.7048, 0.07221, 0.6576, 0.06858, 0.6583, 0.06992, 0.6518, 0.07359, 0.651, 0.08433, 0.7026, 0.08017, 0.7036, 0.08168, 0.6962, 0.08564, 0.6953, 0.07601, 0.6703, 0.06931, 0.6709, 0.07075, 0.6642, 0.07741, 0.6636, 0.09036, 0.7092, 0.083, 0.7101, 0.08433, 0.7026, 0.09174, 0.7017, 0.09972, 0.6933, 0.09263, 0.6944, 0.09421, 0.6873, 0.1009, 0.6864, 0.0877, 0.7247, 0.07968, 0.7253, 0.08148, 0.7176, 0.08911, 0.7168, 0.09971, 0.6535, 0.0931, 0.6543, 0.09438, 0.6477, 0.1008, 0.6469, 0.06078, 0.7048, 0.05668, 0.7051, 0.05912, 0.6983, 0.06308, 0.6979, 0.08564, 0.6953, 0.08168, 0.6962, 0.08308, 0.6891, 0.08699, 0.6881, 0.07076, 0.7421, 0.06584, 0.743, 0.06771, 0.7346, 0.07223, 0.7335, 0.08017, 0.7036, 0.07513, 0.705, 0.07768, 0.6971, 0.08168, 0.6962, 0.1066, 0.6718, 0.1029, 0.6728, 0.104, 0.6661, 0.1076, 0.6652, 0.1056, 0.6785, 0.1019, 0.6796, 0.1029, 0.6728, 0.1066, 0.6718, 0.06308, 0.6979, 0.05912, 0.6983, 0.06126, 0.6916, 0.0651, 0.6911, 0.0732, 0.7505, 0.06815, 0.7507, 0.07076, 0.7421, 0.07541, 0.7421, 0.08699, 0.6881, 0.08308, 0.6891, 0.08434, 0.682, 0.08845, 0.6814, 0.1019, 0.6796, 0.09523, 0.6805, 0.0963, 0.6737, 0.1029, 0.6728, 0.08499, 0.6751, 0.08144, 0.6761, 0.08247, 0.6696, 0.08575, 0.6689, 0.09981, 0.7142, 0.09673, 0.7156, 0.09744, 0.7083, 0.1012, 0.7067, 0.09807, 0.7394, 0.09311, 0.7407, 0.09451, 0.7319, 0.09911, 0.7306, 0.0465, 0.7522, 0.04132, 0.7529, 0.04297, 0.7441, 0.04777, 0.7432, 0.0651, 0.6911, 0.06126, 0.6916, 0.06292, 0.685, 0.06683, 0.6846, 0.07541, 0.7421, 0.07076, 0.7421, 0.07223, 0.7335, 0.07765, 0.7335, 0.08845, 0.6814, 0.08434, 0.682, 0.08499, 0.6751, 0.08964, 0.6746, 0.06942, 0.7266, 0.06154, 0.727, 0.06365, 0.7193, 0.07116, 0.719, 0.08415, 0.6631, 0.07741, 0.6636, 0.07876, 0.657, 0.08528, 0.6563, 0.07741, 0.6636, 0.07075, 0.6642, 0.07221, 0.6576, 0.07876, 0.657, 0.07233, 0.6906, 0.0651, 0.6911, 0.06683, 0.6846, 0.0736, 0.6838, 0.04777, 0.7432, 0.04297, 0.7441, 0.04545, 0.7355, 0.05104, 0.7353, 0.06683, 0.6846, 0.06292, 0.685, 0.06325, 0.6783, 0.06802, 0.6778, 0.07765, 0.7335, 0.07223, 0.7335, 0.07369, 0.7257, 0.07968, 0.7253, 0.08964, 0.6746, 0.08499, 0.6751, 0.08575, 0.6689, 0.09074, 0.6679, 0.08939, 0.6551, 0.08528, 0.6563, 0.08635, 0.65, 0.09088, 0.6486, 0.104, 0.6661, 0.09737, 0.667, 0.09849, 0.6602, 0.1051, 0.6594, 0.06584, 0.743, 0.05733, 0.7433, 0.05944, 0.7351, 0.06771, 0.7346, 0.05497, 0.7518, 0.0465, 0.7522, 0.04777, 0.7432, 0.05733, 0.7433, 0.05104, 0.7353, 0.04545, 0.7355, 0.04705, 0.727, 0.05341, 0.7271, 0.06802, 0.6778, 0.06325, 0.6783, 0.06391, 0.6716, 0.06931, 0.6709, 0.07968, 0.7253, 0.07369, 0.7257, 0.07522, 0.7182, 0.08148, 0.7176, 0.1051, 0.6594, 0.09849, 0.6602, 0.09971, 0.6535, 0.1064, 0.6527, 0.07522, 0.7182, 0.07116, 0.719, 0.07296, 0.7119, 0.07676, 0.7113, 0.09174, 0.7017, 0.08433, 0.7026, 0.08564, 0.6953, 0.09263, 0.6944, 0.09673, 0.7156, 0.08911, 0.7168, 0.09036, 0.7092, 0.09744, 0.7083, 0.09074, 0.6679, 0.08575, 0.6689, 0.08778, 0.6621, 0.09174, 0.6611, 0.05341, 0.7271, 0.04705, 0.727, 0.05149, 0.7197, 0.05593, 0.7193, 0.06931, 0.6709, 0.06391, 0.6716, 0.06497, 0.665, 0.07075, 0.6642, 0.08148, 0.7176, 0.07522, 0.7182, 0.07676, 0.7113, 0.083, 0.7101, 0.07369, 0.7257, 0.06942, 0.7266, 0.07116, 0.719, 0.07522, 0.7182, 0.08778, 0.6621, 0.08415, 0.6631, 0.08528, 0.6563, 0.08939, 0.6551, 0.07116, 0.719, 0.06365, 0.7193, 0.06578, 0.712, 0.07296, 0.7119, 0.09744, 0.7083, 0.09036, 0.7092, 0.09174, 0.7017, 0.09817, 0.7004, 0.06154, 0.727, 0.05341, 0.7271, 0.05593, 0.7193, 0.06365, 0.7193, 0.08635, 0.65, 0.08008, 0.6505, 0.08154, 0.644, 0.08846, 0.6428, 0.08008, 0.6505, 0.07359, 0.651, 0.07532, 0.6446, 0.08154, 0.644, 0.112, 0.6444, 0.1072, 0.6461, 0.1091, 0.6385, 0.1128, 0.6376, 0.1008, 0.6469, 0.09438, 0.6477, 0.0957, 0.6412, 0.102, 0.6401, 0.07359, 0.651, 0.06992, 0.6518, 0.07162, 0.6452, 0.07532, 0.6446, 0.09438, 0.6477, 0.09088, 0.6486, 0.09213, 0.6421, 0.0957, 0.6412, 0.1072, 0.6461, 0.1008, 0.6469, 0.102, 0.6401, 0.1091, 0.6385, 0.09088, 0.6486, 0.08635, 0.65, 0.08846, 0.6428, 0.09213, 0.6421, 0.08392, 0.6263, 0.08865, 0.6255, 0.09213, 0.6421, 0.08846, 0.6428, 0.07923, 0.6271, 0.08392, 0.6263, 0.08846, 0.6428, 0.08154, 0.644, 0.07038, 0.6286, 0.07501, 0.6278, 0.07532, 0.6446, 0.07162, 0.6452, 0.09735, 0.7718, 0.09077, 0.7723, 0.08934, 0.7502, 0.09656, 0.7488, 0.0503, 0.7752, 0.04376, 0.7756, 0.04132, 0.7529, 0.0465, 0.7522])
me_plane_003.materials.append(mat_material)
me_plane_003.use_remesh_preserve_volume = False
me_plane_003.use_remesh_preserve_attributes = False
me_plane_003.use_mirror_vertex_groups = False
me_plane_003.update()

# ---- objects
ob_ubx_fence = bpy.data.objects.new('UBX_fence', me_cube_001)
ob_railing = bpy.data.objects.new('railing', me_cube)
ob_fence = bpy.data.objects.new('fence', me_plane_003)

# ---- transforms, parenting, visibility, modifiers, constraints
ob_ubx_fence.location = (0.0, 0.0, 0.0)
ob_ubx_fence.hide_viewport = True
ob_ubx_fence.lineart.crease_threshold = 0.0
ob_railing.location = (0.0, 0.0, 0.0)
ob_railing.lineart.crease_threshold = 0.0
ob_fence.location = (0.0, 0.0, 0.0)
ob_fence.lineart.crease_threshold = 0.0

# ---- collection membership
col_collection_1.objects.link(ob_ubx_fence)
col_collection_1.objects.link(ob_railing)
col_collection_1.objects.link(ob_fence)

# ---- scene / render settings (as saved in the file)
scene.frame_start = 1; scene.frame_end = 250; scene.frame_set(1)
scene.render.engine = 'CYCLES'
scene.render.resolution_percentage = 50
scene.render.dither_intensity = 0.0
scene.cycles.use_denoising = False
scene.cycles.samples = 10
scene.cycles.sampling_pattern = 'TABULATED_SOBOL'
scene.cycles.light_sampling_threshold = 0.0
scene.cycles.use_adaptive_sampling = False
scene.cycles.use_light_tree = False
scene.cycles.blur_glossy = 0.0
scene.cycles.pixel_filter_type = 'GAUSSIAN'
scene.cycles.sample_clamp_indirect = 0.0
scene.view_settings.view_transform = 'Standard'
bpy.context.view_layer.update()

# ---- added for rendering (the .blend has no active camera and no usable light): camera, sun
cam_auto = bpy.data.cameras.new('AutoCamera')
cam_auto.lens = 50.0
cam_auto.sensor_width = 36.0
cam_auto.clip_end = 1825.22
ob_auto_camera = bpy.data.objects.new('AutoCamera', cam_auto)
scene.collection.objects.link(ob_auto_camera)
ob_auto_camera.location = (114.001, -122.302, 138.451)
ob_auto_camera.rotation_euler = (1.09748, -7.21219e-08, 0.694738)
scene.camera = ob_auto_camera
light_auto_sun = bpy.data.lights.new('AutoSun', 'SUN')
light_auto_sun.energy = 3.0
light_auto_sun.angle = 0.0523599
ob_auto_sun = bpy.data.objects.new('AutoSun', light_auto_sun)
scene.collection.objects.link(ob_auto_sun)
ob_auto_sun.rotation_euler = (0.872665, 0.174533, 0.523599)
bpy.context.view_layer.update()
